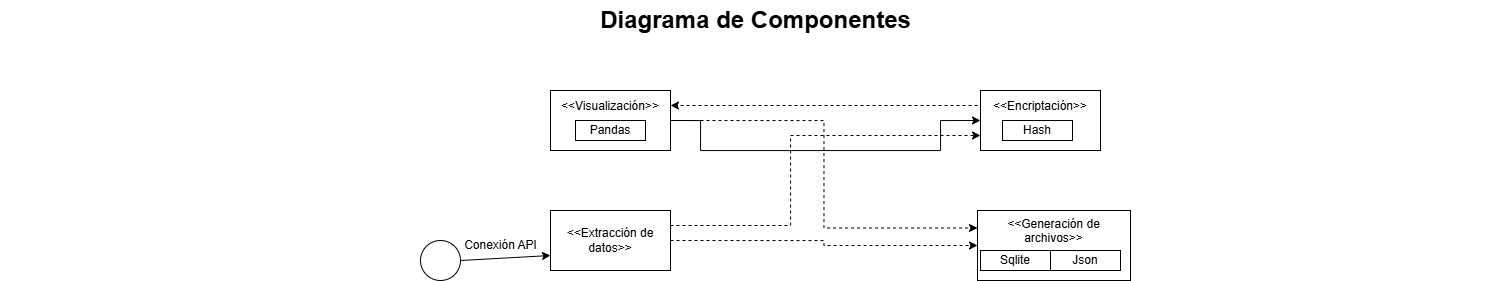

The diagram above was exported from draw.io. Its source (the exported page's mxGraphModel, read from the mxfile embedded in the PNG):
<mxGraphModel dx="1035" dy="501" grid="1" gridSize="10" guides="1" tooltips="1" connect="1" arrows="1" fold="1" page="1" pageScale="1.5" pageWidth="1169" pageHeight="826" background="none" math="0" shadow="0">
  <root>
    <mxCell id="0" style=";html=1;" />
    <mxCell id="1" style=";html=1;" parent="0" />
    <mxCell id="1672d66443f91eb5-23" value="Diagrama de Componentes" style="text;strokeColor=none;fillColor=none;html=1;fontSize=24;fontStyle=1;verticalAlign=middle;align=center;" parent="1" vertex="1">
      <mxGeometry x="10" y="30" width="1510" height="40" as="geometry" />
    </mxCell>
    <mxCell id="-jVsDgD-wMZIwJFuCgWa-17" style="edgeStyle=orthogonalEdgeStyle;rounded=0;orthogonalLoop=1;jettySize=auto;html=1;exitX=1;exitY=0.5;exitDx=0;exitDy=0;entryX=0;entryY=0.25;entryDx=0;entryDy=0;dashed=1;" edge="1" parent="1" source="-jVsDgD-wMZIwJFuCgWa-5" target="-jVsDgD-wMZIwJFuCgWa-7">
      <mxGeometry relative="1" as="geometry" />
    </mxCell>
    <mxCell id="-jVsDgD-wMZIwJFuCgWa-20" style="edgeStyle=orthogonalEdgeStyle;rounded=0;orthogonalLoop=1;jettySize=auto;html=1;exitX=1;exitY=0.5;exitDx=0;exitDy=0;entryX=0;entryY=0.5;entryDx=0;entryDy=0;" edge="1" parent="1" source="-jVsDgD-wMZIwJFuCgWa-5" target="-jVsDgD-wMZIwJFuCgWa-6">
      <mxGeometry relative="1" as="geometry">
        <Array as="points">
          <mxPoint x="710" y="150" />
          <mxPoint x="710" y="180" />
          <mxPoint x="950" y="180" />
          <mxPoint x="950" y="150" />
        </Array>
      </mxGeometry>
    </mxCell>
    <mxCell id="-jVsDgD-wMZIwJFuCgWa-5" value="&amp;lt;&amp;lt;Visualización&amp;gt;&amp;gt;&lt;div&gt;&lt;br&gt;&lt;/div&gt;&lt;div&gt;&lt;br&gt;&lt;/div&gt;" style="rounded=0;whiteSpace=wrap;html=1;" vertex="1" parent="1">
      <mxGeometry x="560" y="120" width="120" height="60" as="geometry" />
    </mxCell>
    <mxCell id="-jVsDgD-wMZIwJFuCgWa-18" style="edgeStyle=orthogonalEdgeStyle;rounded=0;orthogonalLoop=1;jettySize=auto;html=1;exitX=0;exitY=0.5;exitDx=0;exitDy=0;entryX=1;entryY=0.25;entryDx=0;entryDy=0;dashed=1;" edge="1" parent="1" source="-jVsDgD-wMZIwJFuCgWa-6" target="-jVsDgD-wMZIwJFuCgWa-5">
      <mxGeometry relative="1" as="geometry">
        <Array as="points">
          <mxPoint x="990" y="135" />
        </Array>
      </mxGeometry>
    </mxCell>
    <mxCell id="-jVsDgD-wMZIwJFuCgWa-6" value="&amp;lt;&amp;lt;Encriptación&amp;gt;&amp;gt;&lt;div&gt;&lt;br&gt;&lt;/div&gt;&lt;div&gt;&lt;br&gt;&lt;/div&gt;" style="rounded=0;whiteSpace=wrap;html=1;" vertex="1" parent="1">
      <mxGeometry x="990" y="120" width="120" height="60" as="geometry" />
    </mxCell>
    <mxCell id="-jVsDgD-wMZIwJFuCgWa-7" value="&amp;lt;&amp;lt;Generación de archivos&amp;gt;&amp;gt;&lt;div&gt;&lt;br&gt;&lt;/div&gt;&lt;div&gt;&lt;br&gt;&lt;/div&gt;" style="rounded=0;whiteSpace=wrap;html=1;" vertex="1" parent="1">
      <mxGeometry x="987" y="240" width="153" height="70" as="geometry" />
    </mxCell>
    <mxCell id="-jVsDgD-wMZIwJFuCgWa-16" style="edgeStyle=orthogonalEdgeStyle;rounded=0;orthogonalLoop=1;jettySize=auto;html=1;exitX=1;exitY=0.5;exitDx=0;exitDy=0;entryX=0;entryY=0.5;entryDx=0;entryDy=0;dashed=1;" edge="1" parent="1" source="-jVsDgD-wMZIwJFuCgWa-8" target="-jVsDgD-wMZIwJFuCgWa-7">
      <mxGeometry relative="1" as="geometry" />
    </mxCell>
    <mxCell id="-jVsDgD-wMZIwJFuCgWa-19" style="edgeStyle=orthogonalEdgeStyle;rounded=0;orthogonalLoop=1;jettySize=auto;html=1;exitX=1;exitY=0.25;exitDx=0;exitDy=0;entryX=0;entryY=0.75;entryDx=0;entryDy=0;dashed=1;" edge="1" parent="1" source="-jVsDgD-wMZIwJFuCgWa-8" target="-jVsDgD-wMZIwJFuCgWa-6">
      <mxGeometry relative="1" as="geometry">
        <Array as="points">
          <mxPoint x="800" y="255" />
          <mxPoint x="800" y="165" />
        </Array>
      </mxGeometry>
    </mxCell>
    <mxCell id="-jVsDgD-wMZIwJFuCgWa-8" value="&amp;lt;&amp;lt;Extracción de datos&amp;gt;&amp;gt;" style="rounded=0;whiteSpace=wrap;html=1;" vertex="1" parent="1">
      <mxGeometry x="560" y="240" width="120" height="60" as="geometry" />
    </mxCell>
    <mxCell id="-jVsDgD-wMZIwJFuCgWa-10" style="rounded=0;orthogonalLoop=1;jettySize=auto;html=1;exitX=1;exitY=0.5;exitDx=0;exitDy=0;entryX=0;entryY=0.75;entryDx=0;entryDy=0;" edge="1" parent="1" source="-jVsDgD-wMZIwJFuCgWa-9" target="-jVsDgD-wMZIwJFuCgWa-8">
      <mxGeometry relative="1" as="geometry" />
    </mxCell>
    <mxCell id="-jVsDgD-wMZIwJFuCgWa-9" value="" style="ellipse;whiteSpace=wrap;html=1;aspect=fixed;" vertex="1" parent="1">
      <mxGeometry x="430" y="270" width="40" height="40" as="geometry" />
    </mxCell>
    <mxCell id="-jVsDgD-wMZIwJFuCgWa-11" value="Conexión API" style="text;html=1;align=center;verticalAlign=middle;resizable=0;points=[];autosize=1;strokeColor=none;fillColor=none;" vertex="1" parent="1">
      <mxGeometry x="460" y="260" width="100" height="30" as="geometry" />
    </mxCell>
    <mxCell id="-jVsDgD-wMZIwJFuCgWa-21" value="Sqlite" style="rounded=0;whiteSpace=wrap;html=1;" vertex="1" parent="1">
      <mxGeometry x="990" y="280" width="70" height="20" as="geometry" />
    </mxCell>
    <mxCell id="-jVsDgD-wMZIwJFuCgWa-22" value="Json" style="rounded=0;whiteSpace=wrap;html=1;" vertex="1" parent="1">
      <mxGeometry x="1060" y="280" width="70" height="20" as="geometry" />
    </mxCell>
    <mxCell id="-jVsDgD-wMZIwJFuCgWa-23" value="Pandas" style="rounded=0;whiteSpace=wrap;html=1;" vertex="1" parent="1">
      <mxGeometry x="585" y="150" width="70" height="20" as="geometry" />
    </mxCell>
    <mxCell id="-jVsDgD-wMZIwJFuCgWa-24" value="Hash" style="rounded=0;whiteSpace=wrap;html=1;" vertex="1" parent="1">
      <mxGeometry x="1012" y="150" width="70" height="20" as="geometry" />
    </mxCell>
  </root>
</mxGraphModel>